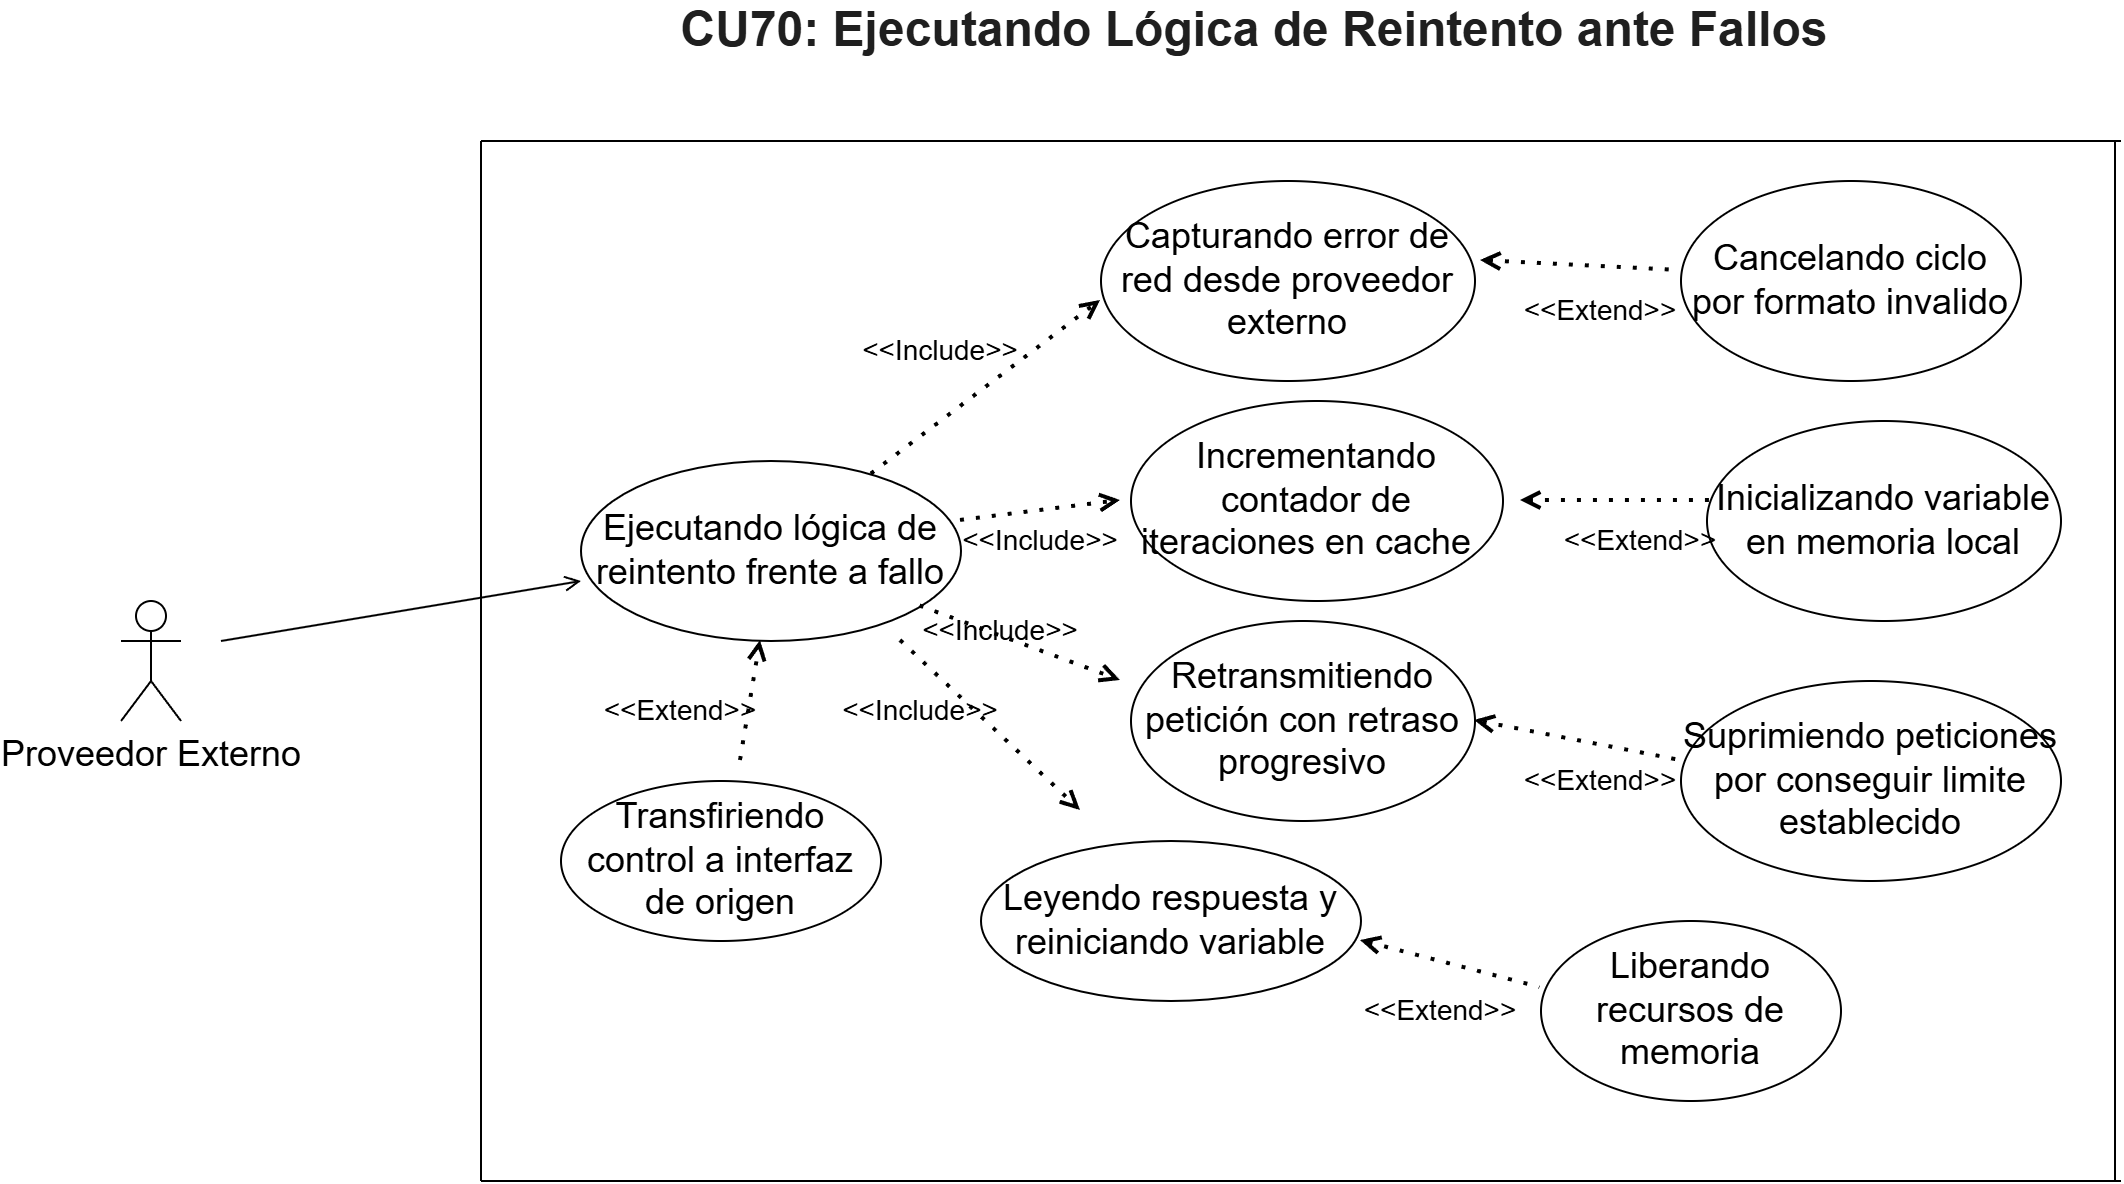

The diagram above was exported from draw.io. Its source (the exported page's mxGraphModel, read from the mxfile embedded in the PNG):
<mxGraphModel dx="2233" dy="826" grid="1" gridSize="10" guides="1" tooltips="1" connect="1" arrows="1" fold="1" page="1" pageScale="1" pageWidth="827" pageHeight="1169" math="0" shadow="0">
  <root>
    <mxCell id="0" />
    <mxCell id="1" parent="0" />
    <mxCell id="DcEoP2dv20-fCcHZopkU-2" parent="1" style="text;html=1;whiteSpace=wrap;strokeColor=none;fillColor=none;align=center;verticalAlign=middle;rounded=0;" value="&lt;span id=&quot;docs-internal-guid-45cb3422-7fff-067a-7426-322f4c6e80a1&quot;&gt;&lt;span style=&quot;font-family: Arial, sans-serif; color: rgb(31, 31, 31); background-color: transparent; font-weight: 700; font-variant-numeric: normal; font-variant-east-asian: normal; font-variant-alternates: normal; font-variant-position: normal; font-variant-emoji: normal; vertical-align: baseline; white-space-collapse: preserve;&quot;&gt;&lt;font style=&quot;font-size: 24px;&quot;&gt;CU70: Ejecutando Lógica de Reintento ante Fallos&lt;/font&gt;&lt;/span&gt;&lt;/span&gt;" vertex="1">
      <mxGeometry height="30" width="586" x="104" y="100" as="geometry" />
    </mxCell>
    <mxCell id="mj8FsxXZc0mf1diU4OKJ-2" edge="1" parent="1" style="endArrow=none;html=1;rounded=0;" value="">
      <mxGeometry height="50" relative="1" width="50" as="geometry">
        <mxPoint x="10" y="690" as="sourcePoint" />
        <mxPoint x="830" y="690" as="targetPoint" />
      </mxGeometry>
    </mxCell>
    <mxCell id="mj8FsxXZc0mf1diU4OKJ-3" edge="1" parent="1" style="endArrow=none;html=1;rounded=0;" value="">
      <mxGeometry height="50" relative="1" width="50" as="geometry">
        <mxPoint x="10" y="170" as="sourcePoint" />
        <mxPoint x="830" y="170" as="targetPoint" />
      </mxGeometry>
    </mxCell>
    <mxCell id="mj8FsxXZc0mf1diU4OKJ-4" edge="1" parent="1" style="endArrow=none;html=1;rounded=0;" value="">
      <mxGeometry height="50" relative="1" width="50" as="geometry">
        <mxPoint x="10" y="170" as="sourcePoint" />
        <mxPoint x="10" y="690" as="targetPoint" />
      </mxGeometry>
    </mxCell>
    <mxCell id="mj8FsxXZc0mf1diU4OKJ-5" edge="1" parent="1" style="endArrow=none;html=1;rounded=0;" value="">
      <mxGeometry height="50" relative="1" width="50" as="geometry">
        <mxPoint x="827" y="170" as="sourcePoint" />
        <mxPoint x="827" y="690" as="targetPoint" />
      </mxGeometry>
    </mxCell>
    <mxCell id="mj8FsxXZc0mf1diU4OKJ-7" parent="1" style="ellipse;whiteSpace=wrap;html=1;" value="&lt;font style=&quot;font-size: 18px;&quot;&gt;Ejecutando lógica de reintento frente a fallo&lt;/font&gt;" vertex="1">
      <mxGeometry height="90" width="190" x="60" y="330" as="geometry" />
    </mxCell>
    <mxCell id="mj8FsxXZc0mf1diU4OKJ-8" edge="1" parent="1" source="mj8FsxXZc0mf1diU4OKJ-7" style="endArrow=open;dashed=1;html=1;dashPattern=1 3;strokeWidth=2;rounded=0;endFill=0;" value="">
      <mxGeometry height="50" relative="1" width="50" as="geometry">
        <mxPoint x="230" y="320" as="sourcePoint" />
        <mxPoint x="320" y="250" as="targetPoint" />
      </mxGeometry>
    </mxCell>
    <mxCell id="mj8FsxXZc0mf1diU4OKJ-9" edge="1" parent="1" source="mj8FsxXZc0mf1diU4OKJ-7" style="endArrow=open;dashed=1;html=1;dashPattern=1 3;strokeWidth=2;rounded=0;endFill=0;exitX=1;exitY=0.333;exitDx=0;exitDy=0;exitPerimeter=0;" value="">
      <mxGeometry height="50" relative="1" width="50" as="geometry">
        <mxPoint x="260" y="360" as="sourcePoint" />
        <mxPoint x="330" y="350" as="targetPoint" />
      </mxGeometry>
    </mxCell>
    <mxCell id="mj8FsxXZc0mf1diU4OKJ-10" edge="1" parent="1" source="mj8FsxXZc0mf1diU4OKJ-7" style="endArrow=open;dashed=1;html=1;dashPattern=1 3;strokeWidth=2;rounded=0;endFill=0;" value="">
      <mxGeometry height="50" relative="1" width="50" as="geometry">
        <mxPoint x="260" y="399" as="sourcePoint" />
        <mxPoint x="330" y="440" as="targetPoint" />
      </mxGeometry>
    </mxCell>
    <mxCell id="mj8FsxXZc0mf1diU4OKJ-11" edge="1" parent="1" style="endArrow=open;dashed=1;html=1;dashPattern=1 3;strokeWidth=2;rounded=0;endFill=0;" value="">
      <mxGeometry height="50" relative="1" width="50" as="geometry">
        <mxPoint x="220" y="420" as="sourcePoint" />
        <mxPoint x="310" y="505" as="targetPoint" />
      </mxGeometry>
    </mxCell>
    <mxCell id="mj8FsxXZc0mf1diU4OKJ-12" edge="1" parent="1" style="endArrow=open;dashed=1;html=1;dashPattern=1 3;strokeWidth=2;rounded=0;endFill=0;" value="">
      <mxGeometry height="50" relative="1" width="50" as="geometry">
        <mxPoint x="140" y="480" as="sourcePoint" />
        <mxPoint x="150" y="420" as="targetPoint" />
      </mxGeometry>
    </mxCell>
    <mxCell id="mj8FsxXZc0mf1diU4OKJ-13" parent="1" style="ellipse;whiteSpace=wrap;html=1;" value="&lt;font style=&quot;font-size: 18px;&quot;&gt;Transfiriendo control a interfaz de origen&lt;/font&gt;" vertex="1">
      <mxGeometry height="80" width="160" x="50" y="490" as="geometry" />
    </mxCell>
    <mxCell id="mj8FsxXZc0mf1diU4OKJ-14" parent="1" style="ellipse;whiteSpace=wrap;html=1;" value="&lt;font style=&quot;font-size: 18px;&quot;&gt;Capturando error de red desde proveedor externo&lt;/font&gt;" vertex="1">
      <mxGeometry height="100" width="187" x="320" y="190" as="geometry" />
    </mxCell>
    <mxCell id="mj8FsxXZc0mf1diU4OKJ-15" parent="1" style="ellipse;whiteSpace=wrap;html=1;" value="&lt;font style=&quot;font-size: 18px;&quot;&gt;Incrementando contador de iteraciones en cache&amp;nbsp;&amp;nbsp;&lt;/font&gt;" vertex="1">
      <mxGeometry height="100" width="186" x="335" y="300" as="geometry" />
    </mxCell>
    <mxCell id="mj8FsxXZc0mf1diU4OKJ-16" parent="1" style="ellipse;whiteSpace=wrap;html=1;" value="&lt;font style=&quot;font-size: 18px;&quot;&gt;Leyendo respuesta y reiniciando variable&lt;/font&gt;" vertex="1">
      <mxGeometry height="80" width="190" x="260" y="520" as="geometry" />
    </mxCell>
    <mxCell id="mj8FsxXZc0mf1diU4OKJ-17" parent="1" style="ellipse;whiteSpace=wrap;html=1;" value="&lt;font style=&quot;font-size: 18px;&quot;&gt;Suprimiendo peticiones por conseguir limite establecido&lt;/font&gt;" vertex="1">
      <mxGeometry height="100" width="190" x="610" y="440" as="geometry" />
    </mxCell>
    <mxCell id="mj8FsxXZc0mf1diU4OKJ-18" parent="1" style="ellipse;whiteSpace=wrap;html=1;" value="&lt;font style=&quot;font-size: 18px;&quot;&gt;Inicializando variable en memoria local&lt;/font&gt;" vertex="1">
      <mxGeometry height="100" width="177" x="623" y="310" as="geometry" />
    </mxCell>
    <mxCell id="mj8FsxXZc0mf1diU4OKJ-19" parent="1" style="ellipse;whiteSpace=wrap;html=1;" value="&lt;font style=&quot;font-size: 18px;&quot;&gt;Retransmitiendo petición con retraso progresivo&lt;/font&gt;" vertex="1">
      <mxGeometry height="100" width="172" x="335" y="410" as="geometry" />
    </mxCell>
    <mxCell id="mj8FsxXZc0mf1diU4OKJ-20" parent="1" style="ellipse;whiteSpace=wrap;html=1;" value="&lt;font style=&quot;font-size: 18px;&quot;&gt;Cancelando ciclo por formato invalido&lt;/font&gt;" vertex="1">
      <mxGeometry height="100" width="170" x="610" y="190" as="geometry" />
    </mxCell>
    <mxCell id="mj8FsxXZc0mf1diU4OKJ-21" parent="1" style="ellipse;whiteSpace=wrap;html=1;" value="&lt;font style=&quot;font-size: 18px;&quot;&gt;Liberando recursos de memoria&lt;/font&gt;" vertex="1">
      <mxGeometry height="90" width="150" x="540" y="560" as="geometry" />
    </mxCell>
    <mxCell id="mj8FsxXZc0mf1diU4OKJ-22" edge="1" parent="1" style="endArrow=none;dashed=1;html=1;dashPattern=1 3;strokeWidth=2;rounded=0;startArrow=open;startFill=0;" value="">
      <mxGeometry height="50" relative="1" width="50" as="geometry">
        <mxPoint x="530" y="350" as="sourcePoint" />
        <mxPoint x="630" y="350" as="targetPoint" />
      </mxGeometry>
    </mxCell>
    <mxCell id="mj8FsxXZc0mf1diU4OKJ-23" edge="1" parent="1" style="endArrow=none;dashed=1;html=1;dashPattern=1 3;strokeWidth=2;rounded=0;startArrow=open;startFill=0;" value="">
      <mxGeometry height="50" relative="1" width="50" as="geometry">
        <mxPoint x="510" y="230" as="sourcePoint" />
        <mxPoint x="610" y="235" as="targetPoint" />
      </mxGeometry>
    </mxCell>
    <mxCell id="mj8FsxXZc0mf1diU4OKJ-24" edge="1" parent="1" source="mj8FsxXZc0mf1diU4OKJ-19" style="endArrow=none;dashed=1;html=1;dashPattern=1 3;strokeWidth=2;rounded=0;startArrow=open;startFill=0;exitX=1;exitY=0.5;exitDx=0;exitDy=0;" value="">
      <mxGeometry height="50" relative="1" width="50" as="geometry">
        <mxPoint x="520" y="460" as="sourcePoint" />
        <mxPoint x="610" y="480" as="targetPoint" />
      </mxGeometry>
    </mxCell>
    <mxCell id="mj8FsxXZc0mf1diU4OKJ-25" edge="1" parent="1" style="endArrow=none;dashed=1;html=1;dashPattern=1 3;strokeWidth=2;rounded=0;startArrow=open;startFill=0;entryX=-0.002;entryY=0.372;entryDx=0;entryDy=0;entryPerimeter=0;" target="mj8FsxXZc0mf1diU4OKJ-21" value="">
      <mxGeometry height="50" relative="1" width="50" as="geometry">
        <mxPoint x="450" y="570" as="sourcePoint" />
        <mxPoint x="530" y="590" as="targetPoint" />
      </mxGeometry>
    </mxCell>
    <mxCell id="mj8FsxXZc0mf1diU4OKJ-26" parent="1" style="text;html=1;whiteSpace=wrap;strokeColor=none;fillColor=none;align=center;verticalAlign=middle;rounded=0;" value="&lt;font style=&quot;font-size: 14px;&quot;&gt;&amp;lt;&amp;lt;Include&amp;gt;&amp;gt;&lt;/font&gt;" vertex="1">
      <mxGeometry height="30" width="60" x="200" y="440" as="geometry" />
    </mxCell>
    <mxCell id="mj8FsxXZc0mf1diU4OKJ-27" parent="1" style="text;html=1;whiteSpace=wrap;strokeColor=none;fillColor=none;align=center;verticalAlign=middle;rounded=0;" value="&lt;font style=&quot;font-size: 14px;&quot;&gt;&amp;lt;&amp;lt;Include&amp;gt;&amp;gt;&lt;/font&gt;" vertex="1">
      <mxGeometry height="30" width="60" x="260" y="355" as="geometry" />
    </mxCell>
    <mxCell id="mj8FsxXZc0mf1diU4OKJ-28" parent="1" style="text;html=1;whiteSpace=wrap;strokeColor=none;fillColor=none;align=center;verticalAlign=middle;rounded=0;" value="&lt;font style=&quot;font-size: 14px;&quot;&gt;&amp;lt;&amp;lt;Include&amp;gt;&amp;gt;&lt;/font&gt;" vertex="1">
      <mxGeometry height="30" width="60" x="240" y="400" as="geometry" />
    </mxCell>
    <mxCell id="mj8FsxXZc0mf1diU4OKJ-29" parent="1" style="text;html=1;whiteSpace=wrap;strokeColor=none;fillColor=none;align=center;verticalAlign=middle;rounded=0;" value="&lt;font style=&quot;font-size: 14px;&quot;&gt;&amp;lt;&amp;lt;Include&amp;gt;&amp;gt;&lt;/font&gt;" vertex="1">
      <mxGeometry height="30" width="60" x="210" y="260" as="geometry" />
    </mxCell>
    <mxCell id="mj8FsxXZc0mf1diU4OKJ-30" parent="1" style="text;html=1;whiteSpace=wrap;strokeColor=none;fillColor=none;align=center;verticalAlign=middle;rounded=0;" value="&lt;font style=&quot;font-size: 14px;&quot;&gt;&amp;lt;&amp;lt;Extend&amp;gt;&amp;gt;&lt;/font&gt;" vertex="1">
      <mxGeometry height="30" width="60" x="540" y="240" as="geometry" />
    </mxCell>
    <mxCell id="mj8FsxXZc0mf1diU4OKJ-31" parent="1" style="text;html=1;whiteSpace=wrap;strokeColor=none;fillColor=none;align=center;verticalAlign=middle;rounded=0;" value="&lt;font style=&quot;font-size: 14px;&quot;&gt;&amp;lt;&amp;lt;Extend&amp;gt;&amp;gt;&lt;/font&gt;" vertex="1">
      <mxGeometry height="30" width="60" x="80" y="440" as="geometry" />
    </mxCell>
    <mxCell id="mj8FsxXZc0mf1diU4OKJ-32" parent="1" style="text;html=1;whiteSpace=wrap;strokeColor=none;fillColor=none;align=center;verticalAlign=middle;rounded=0;" value="&lt;font style=&quot;font-size: 14px;&quot;&gt;&amp;lt;&amp;lt;Extend&amp;gt;&amp;gt;&lt;/font&gt;" vertex="1">
      <mxGeometry height="30" width="60" x="460" y="590" as="geometry" />
    </mxCell>
    <mxCell id="mj8FsxXZc0mf1diU4OKJ-33" parent="1" style="text;html=1;whiteSpace=wrap;strokeColor=none;fillColor=none;align=center;verticalAlign=middle;rounded=0;" value="&lt;font style=&quot;font-size: 14px;&quot;&gt;&amp;lt;&amp;lt;Extend&amp;gt;&amp;gt;&lt;/font&gt;" vertex="1">
      <mxGeometry height="30" width="60" x="540" y="475" as="geometry" />
    </mxCell>
    <mxCell id="mj8FsxXZc0mf1diU4OKJ-34" parent="1" style="text;html=1;whiteSpace=wrap;strokeColor=none;fillColor=none;align=center;verticalAlign=middle;rounded=0;" value="&lt;font style=&quot;font-size: 14px;&quot;&gt;&amp;lt;&amp;lt;Extend&amp;gt;&amp;gt;&lt;/font&gt;" vertex="1">
      <mxGeometry height="30" width="60" x="560" y="355" as="geometry" />
    </mxCell>
    <mxCell id="mj8FsxXZc0mf1diU4OKJ-35" parent="1" style="shape=umlActor;verticalLabelPosition=bottom;verticalAlign=top;html=1;outlineConnect=0;" value="&lt;font style=&quot;font-size: 18px;&quot;&gt;Proveedor Externo&lt;/font&gt;" vertex="1">
      <mxGeometry height="60" width="30" x="-170" y="400" as="geometry" />
    </mxCell>
    <mxCell id="mj8FsxXZc0mf1diU4OKJ-36" edge="1" parent="1" style="endArrow=open;html=1;rounded=0;endFill=0;" value="">
      <mxGeometry height="50" relative="1" width="50" as="geometry">
        <mxPoint x="-120" y="420" as="sourcePoint" />
        <mxPoint x="60" y="390" as="targetPoint" />
      </mxGeometry>
    </mxCell>
  </root>
</mxGraphModel>